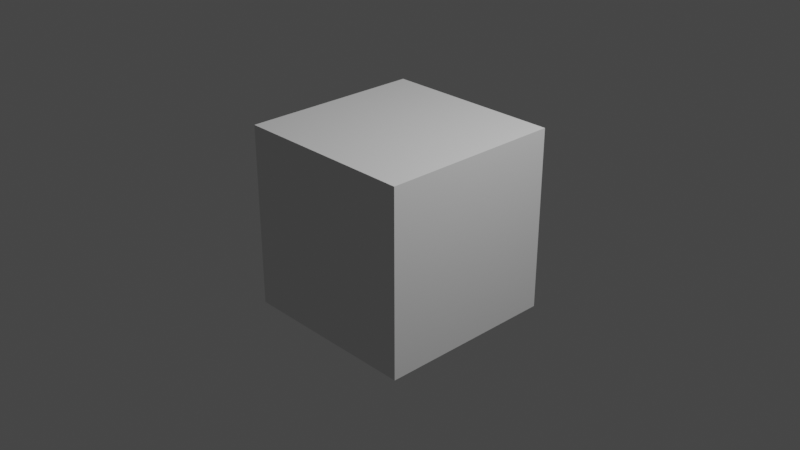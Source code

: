 # Source: 03_ifcFacetedBrep.blend  (saved by Blender 2.81.16; exported with 4.5.12 LTS)
import bpy
from mathutils import Matrix  # noqa: F401  (used for matrix-valued properties, if any)

bpy.ops.wm.read_factory_settings(use_empty=True)
scene = bpy.context.scene
scene.name = 'Scene'

# ---- collections
col_collection = bpy.data.collections.new('Collection'); scene.collection.children.link(col_collection)
col_ifcproject_my_project = bpy.data.collections.new('IfcProject/My Project'); scene.collection.children.link(col_ifcproject_my_project)
col_ifcsite_my_site = bpy.data.collections.new('IfcSite/My Site'); col_ifcproject_my_project.children.link(col_ifcsite_my_site)
col_ifcbuilding_my_building = bpy.data.collections.new('IfcBuilding/My Building'); col_ifcsite_my_site.children.link(col_ifcbuilding_my_building)
col_ifcbuildingstorey_ground_floor = bpy.data.collections.new('IfcBuildingStorey/Ground Floor'); col_ifcbuilding_my_building.children.link(col_ifcbuildingstorey_ground_floor)

# ---- materials (node trees are filled in below, after node groups)
mat_material_001 = bpy.data.materials.new('Material.001')
mat_material_001.use_transparent_shadow = False

# ---- material node trees

# ---- world
world_world = bpy.data.worlds.new('World'); scene.world = world_world
world_world.use_nodes = True; world_world.node_tree.nodes.clear()
_N = world_world.node_tree.nodes; _L = world_world.node_tree.links
n0 = _N.new('ShaderNodeOutputWorld'); n0.name = 'World Output'; n0.location = (300, 300)
n1 = _N.new('ShaderNodeBackground'); n1.name = 'Background'; n1.location = (10, 300)
n1.inputs[0].default_value = (0.05088, 0.05088, 0.05088, 1.0)
_L.new(n1.outputs[0], n0.inputs[0])
n0.is_active_output = True
world_world.color = (0.05088, 0.05088, 0.05088)
world_world.use_sun_shadow = False
world_world.sun_shadow_jitter_overblur = 0.0

# ---- cameras
cam_camera = bpy.data.cameras.new('Camera')
cam_camera.clip_end = 100.0
cam_camera.ortho_scale = 7.314

# ---- lights
light_light = bpy.data.lights.new('Light', 'POINT')
light_light.transmission_factor = 0.0
light_light.energy = 1000.0
light_light.shadow_soft_size = 0.1
light_light.shadow_maximum_resolution = 0.006
light_light.use_absolute_resolution = True

# ---- meshes
me_182_material_160 = bpy.data.meshes.new('182-material-160')
me_182_material_160.from_pydata([(1.0, 1.0, 1.0), (1.0, -1.0, 1.0), (-1.0, 1.0, 1.0), (-1.0, -1.0, 1.0), (1.0, -1.0, -1.0), (-1.0, -1.0, -1.0), (-1.0, 1.0, -1.0), (1.0, 1.0, -1.0)], [], [(0, 2, 3), (0, 3, 1), (4, 1, 3), (4, 3, 5), (5, 3, 2), (5, 2, 6), (6, 7, 4), (6, 4, 5), (1, 4, 7), (1, 7, 0), (0, 7, 6), (0, 6, 2)])
me_182_material_160.materials.append(mat_material_001)
me_182_material_160.use_remesh_fix_poles = True
me_182_material_160.use_remesh_preserve_attributes = False
me_182_material_160.use_mirror_vertex_groups = False
me_182_material_160.update()

# ---- objects
ob_light = bpy.data.objects.new('Light', light_light)
ob_camera = bpy.data.objects.new('Camera', cam_camera)
ob_ifcbuildingelementproxy_cube = bpy.data.objects.new('IfcBuildingElementProxy/Cube', me_182_material_160)

# ---- transforms, parenting, visibility, modifiers, constraints
ob_light.location = (4.076, 1.005, 5.904)
ob_light.rotation_euler = (0.6503, 0.05522, 1.866)
ob_light.lock_rotations_4d = False
ob_light.empty_display_type = 'ARROWS'
ob_light.color = (0.0, 0.0, 0.0, 0.0)
ob_light.lineart.crease_threshold = 0.0
ob_camera.location = (7.359, -6.926, 4.958)
ob_camera.rotation_euler = (1.109, 0.0, 0.8149)
ob_camera.lock_rotations_4d = False
ob_camera.empty_display_type = 'ARROWS'
ob_camera.color = (0.0, 0.0, 0.0, 0.0)
ob_camera.display_type = 'WIRE'
ob_camera.lineart.crease_threshold = 0.0
ob_ifcbuildingelementproxy_cube.location = (0.0, 0.0, 0.0)
ob_ifcbuildingelementproxy_cube.lineart.crease_threshold = 0.0

# ---- collection membership
col_collection.objects.link(ob_light)
col_collection.objects.link(ob_camera)
col_ifcbuildingstorey_ground_floor.objects.link(ob_ifcbuildingelementproxy_cube)

# ---- scene / render settings (as saved in the file)
scene.camera = ob_camera
scene.frame_start = 1; scene.frame_end = 250; scene.frame_set(1)
scene.render.engine = 'BLENDER_EEVEE_NEXT'
scene.cycles.use_denoising = False
scene.cycles.samples = 128
scene.cycles.sampling_pattern = 'TABULATED_SOBOL'
scene.cycles.use_adaptive_sampling = False
scene.cycles.use_light_tree = False
scene.view_settings.view_transform = 'Filmic'
bpy.context.view_layer.update()
